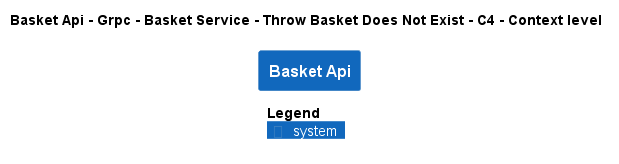

The diagram above was rendered by PlantUML. Its source (embedded in the PNG):
@startuml
!pragma layout smetana
!include ..\..\..\..\..\..\..\..\.c4s\C4_Context.puml

AddElementTag("state:new", $bgColor=green, $fontColor=#ffffff, $borderColor=green, $shadowing="False")
AddElementTag("state:changed", $bgColor=orange, $fontColor=#ffffff, $borderColor=orange, $shadowing="False")
AddElementTag("state:removed", $bgColor=red, $fontColor=#ffffff, $borderColor=red, $shadowing="False")

AddRelTag("state:new", $textColor=green, $lineColor=green)
AddRelTag("state:changed", $textColor=orange, $lineColor=orange)
AddRelTag("state:removed", $textColor=red, $lineColor=red)

SHOW_PERSON_PORTRAIT()
LAYOUT_TOP_DOWN()

skinparam linetype polyline

title Basket Api - Grpc - Basket Service - Throw Basket Does Not Exist - C4 - Context level

System(dotnet.eShop.Architecture.SoftwareSystems.BasketApi, "Basket Api", "")



SHOW_LEGEND()
@enduml